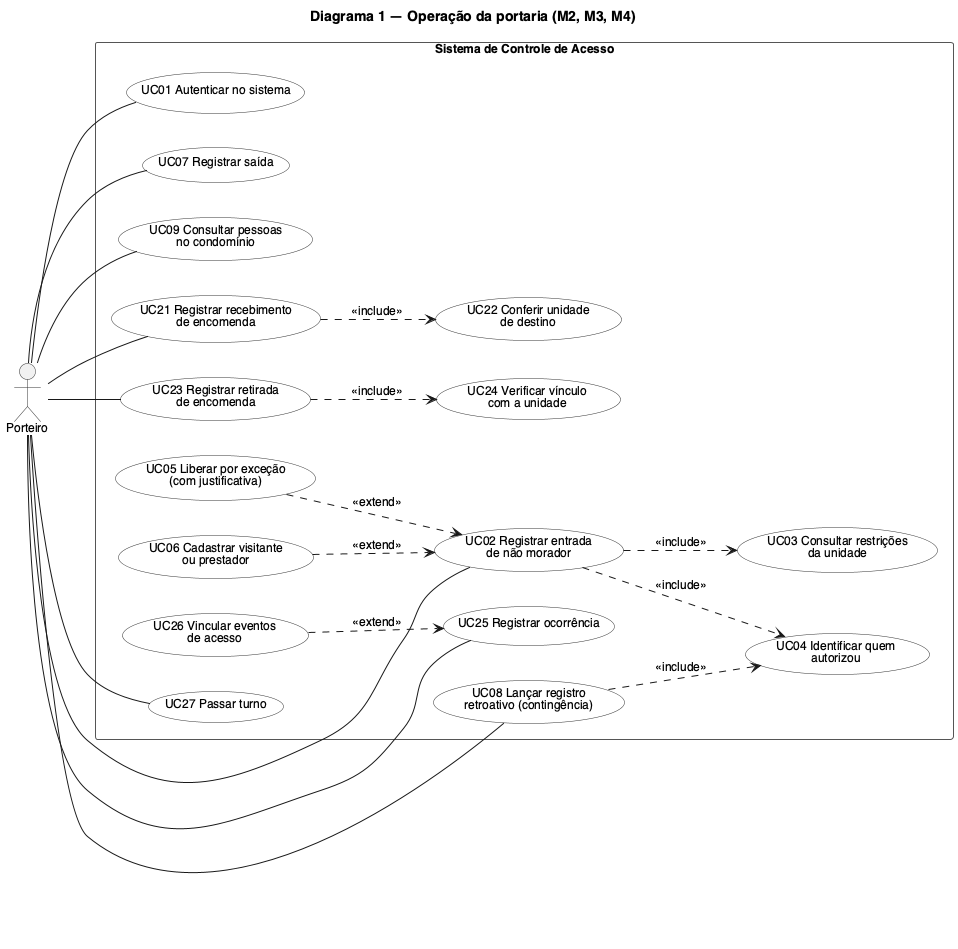

The diagram above was rendered by PlantUML. Its source (embedded in the PNG):
@startuml uc1_portaria
' Casos de uso da portaria — fonte: 01_requisitos.md, seção 5
!include _estilo.iuml
title Diagrama 1 — Operação da portaria (M2, M3, M4)

actor "Porteiro" as P

rectangle "Sistema de Controle de Acesso" {
  usecase "UC01 Autenticar no sistema" as UC01
  usecase "UC02 Registrar entrada\nde não morador" as UC02
  usecase "UC03 Consultar restrições\nda unidade" as UC03
  usecase "UC04 Identificar quem\nautorizou" as UC04
  usecase "UC05 Liberar por exceção\n(com justificativa)" as UC05
  usecase "UC06 Cadastrar visitante\nou prestador" as UC06
  usecase "UC07 Registrar saída" as UC07
  usecase "UC08 Lançar registro\nretroativo (contingência)" as UC08
  usecase "UC09 Consultar pessoas\nno condomínio" as UC09
  usecase "UC21 Registrar recebimento\nde encomenda" as UC21
  usecase "UC22 Conferir unidade\nde destino" as UC22
  usecase "UC23 Registrar retirada\nde encomenda" as UC23
  usecase "UC24 Verificar vínculo\ncom a unidade" as UC24
  usecase "UC25 Registrar ocorrência" as UC25
  usecase "UC26 Vincular eventos\nde acesso" as UC26
  usecase "UC27 Passar turno" as UC27
}

P -- UC01
P -- UC02
P -- UC07
P -- UC08
P -- UC09
P -- UC21
P -- UC23
P -- UC25
P -- UC27

UC02 ..> UC03 : <<include>>
UC02 ..> UC04 : <<include>>
UC05 ..> UC02 : <<extend>>
UC06 ..> UC02 : <<extend>>
UC08 ..> UC04 : <<include>>
UC21 ..> UC22 : <<include>>
UC23 ..> UC24 : <<include>>
UC26 ..> UC25 : <<extend>>
@enduml